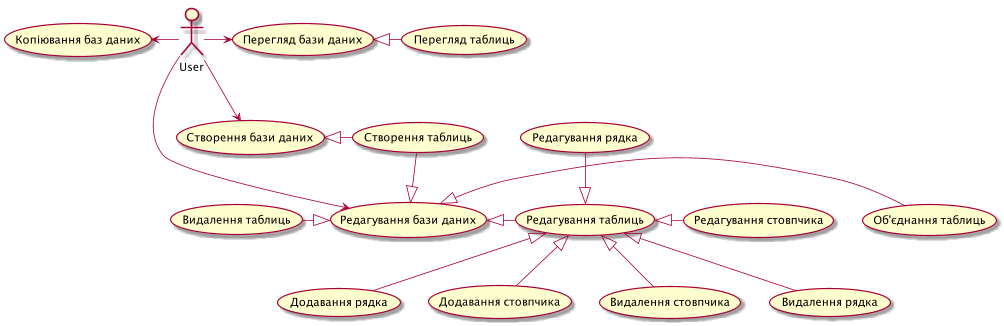

The diagram above was rendered by PlantUML. Its source (embedded in the PNG):
@startuml

User -> (Перегляд бази даних)
(Перегляд бази даних) <|-right-(Перегляд таблиць)

User --> (Створення бази даних)
(Створення бази даних) <|-right- (Створення таблиць)

User ---> (Редагування бази даних)

User -left-> (Копіювання баз даних)

(Редагування бази даних) <|-up- (Створення таблиць)
(Редагування бази даних) <|-left- (Видалення таблиць)
(Редагування бази даних) <|-right- (Редагування таблиць)
(Редагування бази даних) <|-right- (Об'єднання таблиць)

(Редагування таблиць) <|-down- (Додавання рядка)
(Редагування таблиць) <|-down- (Додавання стовпчика)
(Редагування таблиць) <|-down- (Видалення стовпчика)
(Редагування таблиць) <|-down- (Видалення рядка)
(Редагування таблиць) <|-up- (Редагування рядка)
(Редагування таблиць) <|-right- (Редагування стовпчика)

@enduml